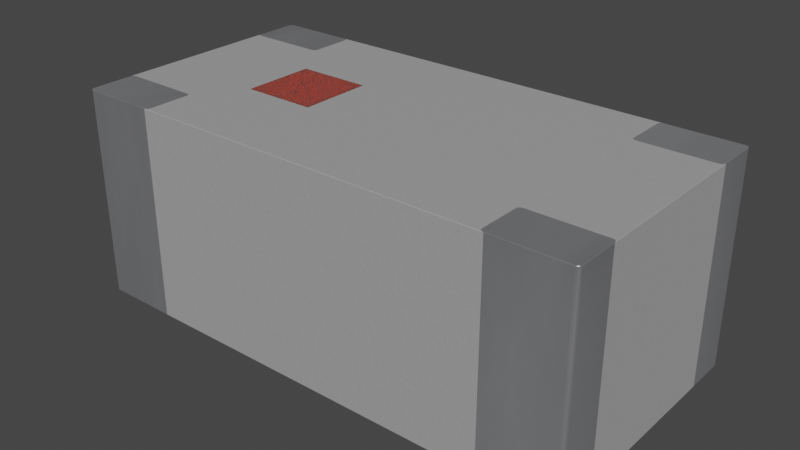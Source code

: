 # Source: 2450AT18D0100E.blend  (saved by Blender 4.1.24; exported with 4.5.12 LTS)
import bpy
from mathutils import Matrix  # noqa: F401  (used for matrix-valued properties, if any)

bpy.ops.wm.read_factory_settings(use_empty=True)
scene = bpy.context.scene
scene.name = 'Scene'

# ---- collections
col_2450at18d0100e = bpy.data.collections.new('2450AT18D0100E'); scene.collection.children.link(col_2450at18d0100e)

# ---- materials (node trees are filled in below, after node groups)
mat_plastic_case_white = bpy.data.materials.new('plastic_case_white')
mat_plastic_case_white.use_transparent_shadow = False
mat_plastic_case_white.preview_render_type = 'CUBE'
mat_metal_pins = bpy.data.materials.new('metal_pins')
mat_metal_pins.use_transparent_shadow = False
mat_metal_pins.preview_render_type = 'CUBE'
mat_plastic_case_pink = bpy.data.materials.new('plastic_case_pink')
mat_plastic_case_pink.use_transparent_shadow = False
mat_plastic_case_pink.preview_render_type = 'CUBE'

# ---- node groups
ng_auto_smooth = bpy.data.node_groups.new('Auto Smooth', 'GeometryNodeTree')
_s = ng_auto_smooth.interface.new_socket(name='Geometry', in_out='OUTPUT', socket_type='NodeSocketGeometry')
_s = ng_auto_smooth.interface.new_socket(name='Geometry', in_out='INPUT', socket_type='NodeSocketGeometry')
_s = ng_auto_smooth.interface.new_socket(name='Angle', in_out='INPUT', socket_type='NodeSocketFloat')
_s.subtype = 'ANGLE'
_s.min_value = 0.0
_s.max_value = 3.142
ng_auto_smooth.is_modifier = True
_N = ng_auto_smooth.nodes; _L = ng_auto_smooth.links
n0 = _N.new('NodeGroupOutput'); n0.name = 'Group Output'; n0.location = (480, -100)
n1 = _N.new('NodeGroupInput'); n1.name = 'Group Input'; n1.location = (-420, -300)
n2 = _N.new('NodeGroupInput'); n2.name = 'Group Input.001'; n2.location = (-60, -100)
n3 = _N.new('GeometryNodeSetShadeSmooth'); n3.name = 'Set Shade Smooth'; n3.location = (120, -100)
n3.domain = 'EDGE'
n4 = _N.new('GeometryNodeSetShadeSmooth'); n4.name = 'Set Shade Smooth.001'; n4.location = (300, -100)
n5 = _N.new('GeometryNodeInputMeshEdgeAngle'); n5.name = 'Edge Angle'; n5.location = (-420, -220)
n6 = _N.new('GeometryNodeInputEdgeSmooth'); n6.name = 'Is Edge Smooth'; n6.location = (-60, -160)
n7 = _N.new('GeometryNodeInputShadeSmooth'); n7.name = 'Is Face Smooth'; n7.location = (-240, -340)
n8 = _N.new('FunctionNodeBooleanMath'); n8.name = 'Boolean Math'; n8.location = (-60, -220)
n9 = _N.new('FunctionNodeCompare'); n9.name = 'Compare'; n9.location = (-240, -180)
n9.operation = 'LESS_EQUAL'
_L.new(n5.outputs[0], n9.inputs[0])
_L.new(n4.outputs[0], n0.inputs[0])
_L.new(n1.outputs[1], n9.inputs[1])
_L.new(n9.outputs[0], n8.inputs[0])
_L.new(n7.outputs[0], n8.inputs[1])
_L.new(n2.outputs[0], n3.inputs[0])
_L.new(n6.outputs[0], n3.inputs[1])
_L.new(n3.outputs[0], n4.inputs[0])
_L.new(n8.outputs[0], n3.inputs[2])
n0.is_active_output = True

# ---- material node trees
mat_plastic_case_white.use_nodes = True; mat_plastic_case_white.node_tree.nodes.clear()
_N = mat_plastic_case_white.node_tree.nodes; _L = mat_plastic_case_white.node_tree.links
n0 = _N.new('ShaderNodeOutputMaterial'); n0.name = 'Material Output'; n0.location = (300, 300)
n1 = _N.new('ShaderNodeBsdfPrincipled'); n1.name = 'Principled BSDF'; n1.location = (-34, 272)
n1.distribution = 'GGX'
n1.subsurface_method = 'BURLEY'
n1.inputs[1].default_value = 0.02
n1.inputs[2].default_value = 0.4636
n1.inputs[3].default_value = 1.4
n1.inputs[10].default_value = 0.3682
n1.inputs[13].default_value = 0.6591
n1.inputs[20].default_value = 0.6709
n1.inputs[24].default_value = 0.1191
n1.inputs[27].default_value = (0.0, 0.0, 0.0, 1.0)
n1.inputs[28].default_value = 1.0
n2 = _N.new('ShaderNodeMapping'); n2.name = 'Mapping'; n2.location = (-1010, 265)
n2.inputs[3].default_value = (3.0, 1.0, 1.0)
n3 = _N.new('ShaderNodeTexCoord'); n3.name = 'Texture Coordinate'; n3.location = (-1250, 180)
n4 = _N.new('ShaderNodeBump'); n4.name = 'Bump'; n4.location = (-376, -99)
n4.inputs[0].default_value = 0.05
n4.inputs[1].default_value = 1.0
n4.inputs[2].default_value = 1.0
n5 = _N.new('ShaderNodeTexNoise'); n5.name = 'Noise Texture'; n5.location = (-662, 176)
n5.inputs[2].default_value = 88.0
n5.inputs[3].default_value = 10.8
n5.inputs[4].default_value = 0.9167
n5.inputs[8].default_value = 1.6
n6 = _N.new('ShaderNodeValToRGB'); n6.name = 'ColorRamp'; n6.location = (-354, 186)
while len(n6.color_ramp.elements) > 1: n6.color_ramp.elements.remove(n6.color_ramp.elements[-1])
n6.color_ramp.elements[0].position = 0.0; n6.color_ramp.elements[0].color = (0.2596, 0.2596, 0.2596, 1.0)
_e = n6.color_ramp.elements.new(1.0); _e.color = (0.6303, 0.6303, 0.6303, 1.0)
n7 = _N.new('ShaderNodeMix'); n7.name = 'Mix'; n7.location = (-204, 152)
n7.data_type = 'RGBA'
n7.inputs[0].default_value = 0.3682
n7.inputs[7].default_value = (0.2525, 0.2525, 0.2525, 1.0)
_L.new(n5.outputs[0], n6.inputs[0])
_L.new(n1.outputs[0], n0.inputs[0])
_L.new(n3.outputs[2], n2.inputs[0])
_L.new(n2.outputs[0], n5.inputs[0])
_L.new(n5.outputs[0], n4.inputs[3])
_L.new(n4.outputs[0], n1.inputs[5])
_L.new(n6.outputs[0], n7.inputs[6])
_L.new(n7.outputs[2], n1.inputs[0])
n0.is_active_output = True
mat_metal_pins.use_nodes = True; mat_metal_pins.node_tree.nodes.clear()
_N = mat_metal_pins.node_tree.nodes; _L = mat_metal_pins.node_tree.links
n0 = _N.new('ShaderNodeMapping'); n0.name = 'Mapping'; n0.location = (-1447, -91)
n0.inputs[3].default_value = (4.8, 1.2, 1.1)
n1 = _N.new('ShaderNodeBsdfPrincipled'); n1.name = 'Principled BSDF'; n1.location = (-560, 254)
n1.distribution = 'GGX'
n1.subsurface_method = 'BURLEY'
n1.inputs[1].default_value = 0.7818
n1.inputs[2].default_value = 0.2886
n1.inputs[3].default_value = 1.45
n1.inputs[13].default_value = 0.0
n1.inputs[27].default_value = (0.0, 0.0, 0.0, 1.0)
n1.inputs[28].default_value = 1.0
n2 = _N.new('ShaderNodeOutputMaterial'); n2.name = 'Material Output.002'; n2.location = (-205, 253)
n2.width = 213
n3 = _N.new('ShaderNodeTexNoise'); n3.name = 'Noise Texture.002'; n3.location = (-1228, -73)
n3.inputs[2].default_value = 0.1
n3.inputs[3].default_value = 7.0
n3.inputs[4].default_value = 0.6
n3.inputs[8].default_value = 0.4
n4 = _N.new('ShaderNodeTexCoord'); n4.name = 'Texture Coordinate'; n4.location = (-1636, -116)
n5 = _N.new('ShaderNodeMix'); n5.name = 'Mix.001'; n5.location = (-921, 45)
n5.data_type = 'RGBA'
n5.inputs[6].default_value = (0.9398, 0.9547, 1.0, 1.0)
n5.inputs[7].default_value = (0.13, 0.1259, 0.1359, 1.0)
n6 = _N.new('ShaderNodeBump'); n6.name = 'Bump.001'; n6.location = (-1001, -227)
n6.inputs[0].default_value = 0.05
n6.inputs[1].default_value = 0.01
n6.inputs[2].default_value = 1.0
_L.new(n1.outputs[0], n2.inputs[0])
_L.new(n3.outputs[0], n6.inputs[3])
_L.new(n0.outputs[0], n3.inputs[0])
_L.new(n3.outputs[0], n5.inputs[0])
_L.new(n4.outputs[3], n0.inputs[0])
_L.new(n5.outputs[2], n1.inputs[0])
_L.new(n6.outputs[0], n1.inputs[5])
n2.is_active_output = True
mat_plastic_case_pink.use_nodes = True; mat_plastic_case_pink.node_tree.nodes.clear()
_N = mat_plastic_case_pink.node_tree.nodes; _L = mat_plastic_case_pink.node_tree.links
n0 = _N.new('ShaderNodeMapping'); n0.name = 'Mapping'; n0.location = (-1285, 476)
n0.inputs[3].default_value = (3.0, 1.0, 1.0)
n1 = _N.new('ShaderNodeOutputMaterial'); n1.name = 'Material Output.001'; n1.location = (26, 511)
n2 = _N.new('ShaderNodeTexCoord'); n2.name = 'Texture Coordinate'; n2.location = (-1524, 391)
n3 = _N.new('ShaderNodeTexNoise'); n3.name = 'Noise Texture'; n3.location = (-936, 387)
n3.inputs[2].default_value = 80.0
n3.inputs[3].default_value = 10.8
n3.inputs[4].default_value = 0.917
n3.inputs[8].default_value = 1.6
n4 = _N.new('ShaderNodeBump'); n4.name = 'Bump'; n4.location = (-650, 112)
n4.inputs[0].default_value = 0.05
n4.inputs[1].default_value = 1.0
n4.inputs[2].default_value = 1.0
n5 = _N.new('ShaderNodeBsdfPrincipled'); n5.name = 'Principled BSDF.001'; n5.location = (-306, 487)
n5.distribution = 'GGX'
n5.subsurface_method = 'BURLEY'
n5.inputs[1].default_value = 0.02
n5.inputs[2].default_value = 0.4636
n5.inputs[3].default_value = 1.4
n5.inputs[8].default_value = 1.0
n5.inputs[10].default_value = 0.1
n5.inputs[13].default_value = 0.3
n5.inputs[18].default_value = 0.2
n5.inputs[27].default_value = (0.0, 0.0, 0.0, 1.0)
n5.inputs[28].default_value = 1.0
n6 = _N.new('ShaderNodeValToRGB'); n6.name = 'ColorRamp'; n6.location = (-677, 433)
while len(n6.color_ramp.elements) > 1: n6.color_ramp.elements.remove(n6.color_ramp.elements[-1])
n6.color_ramp.elements[0].position = 0.0; n6.color_ramp.elements[0].color = (0.4187, 0.118, 0.08069, 1.0)
_e = n6.color_ramp.elements.new(1.0); _e.color = (0.4107, 0.003363, 0.01097, 1.0)
n7 = _N.new('ShaderNodeMix'); n7.name = 'Mix'; n7.location = (-476, 367)
n7.data_type = 'RGBA'
n7.inputs[0].default_value = 0.1
n7.inputs[7].default_value = (0.2542, 0.07185, 0.02519, 1.0)
_L.new(n5.outputs[0], n1.inputs[0])
_L.new(n0.outputs[0], n3.inputs[0])
_L.new(n2.outputs[0], n0.inputs[0])
_L.new(n3.outputs[0], n6.inputs[0])
_L.new(n3.outputs[0], n4.inputs[3])
_L.new(n4.outputs[0], n5.inputs[5])
_L.new(n6.outputs[0], n7.inputs[6])
_L.new(n7.outputs[2], n5.inputs[0])
n1.is_active_output = True

# ---- world
world_world = bpy.data.worlds.new('World'); scene.world = world_world
world_world.use_nodes = True; world_world.node_tree.nodes.clear()
_N = world_world.node_tree.nodes; _L = world_world.node_tree.links
n0 = _N.new('ShaderNodeOutputWorld'); n0.name = 'World Output'; n0.location = (300, 300)
n1 = _N.new('ShaderNodeBackground'); n1.name = 'Background'; n1.location = (10, 300)
n1.inputs[0].default_value = (0.05088, 0.05088, 0.05088, 1.0)
_L.new(n1.outputs[0], n0.inputs[0])
n0.is_active_output = True
world_world.color = (0.05088, 0.05088, 0.05088)
world_world.use_sun_shadow = False
world_world.sun_shadow_jitter_overblur = 0.0

# ---- meshes
me_2450at18d0100e = bpy.data.meshes.new('2450AT18D0100E')
me_2450at18d0100e.from_pydata([(-1.587, -0.7967, 0.0), (-1.575, -0.8, 1.3), (-1.597, 0.7875, 1.3), (-1.597, 0.7875, 0.0), (-1.587, 0.7967, 0.0), (1.587, -0.7967, 0.0), (1.597, -0.7875, 0.0), (1.6, -0.775, 0.0), (1.6, -0.775, 1.3), (1.6, 0.775, 0.0), (1.575, 0.8, 1.3), (-1.575, -0.8, 0.0), (-1.597, -0.7875, 0.0), (-1.6, -0.775, 0.0), (-1.6, -0.775, 1.3), (-1.6, -0.525, 0.0), (-1.587, -0.5033, 0.0), (-1.597, -0.5125, 1.3), (-1.1, -0.525, 0.0), (-1.125, -0.5, 1.3), (-1.1, -0.525, 1.3), (-1.112, -0.5033, 1.3), (-1.103, -0.7875, 1.3), (-1.597, -0.7875, 1.3), (-1.587, -0.7967, 1.3), (-1.575, -0.5, 0.0), (-1.6, 0.525, 1.3), (-1.6, 0.775, 1.3), (-1.6, 0.775, 0.0), (-1.587, 0.7967, 1.3), (-1.575, 0.8, 0.0), (-1.575, 0.8, 1.3), (-1.112, 0.7967, 0.0), (-1.103, 0.7875, 0.0), (-1.1, 0.775, 0.0), (-1.103, 0.7875, 1.3), (-1.112, 0.5033, 0.0), (-1.112, 0.5033, 1.3), (-1.103, 0.5125, 1.3), (-1.112, 0.7967, 1.3), (-1.1, 0.525, 0.0), (1.575, 0.5, 0.0), (1.125, 0.5, 0.0), (1.103, 0.5125, 0.0), (1.1, 0.525, 0.0), (1.125, 0.5, 1.3), (1.103, 0.5125, 1.3), (1.112, 0.5033, 1.3), (1.1, 0.525, 1.3), (1.1, 0.775, 1.3), (1.103, 0.7875, 0.0), (1.112, 0.7967, 0.0), (1.103, 0.7875, 1.3), (1.125, 0.8, 0.0), (1.125, 0.8, 1.3), (1.597, 0.7875, 0.0), (1.6, 0.775, 1.3), (1.597, 0.7875, 1.3), (1.575, 0.5, 1.3), (1.112, 0.7967, 1.3), (1.587, 0.7967, 1.3), (1.597, 0.5125, 1.3), (1.575, 0.8, 0.0), (1.587, 0.7967, 0.0), (1.112, 0.5033, 0.0), (1.597, 0.5125, 0.0), (1.6, -0.525, 0.0), (1.587, -0.5033, 1.3), (1.575, -0.8, 1.3), (1.587, -0.7967, 1.3), (1.597, -0.7875, 1.3), (1.575, -0.8, 0.0), (1.112, -0.7967, 1.3), (1.1, -0.775, 1.3), (1.125, -0.5, 0.0), (1.125, -0.8, 1.3), (1.1, -0.525, 0.0), (1.103, -0.5125, 0.0), (1.125, -0.8, 0.0), (1.6, -0.525, 1.3), (1.597, -0.5125, 1.3), (1.575, -0.5, 1.3), (1.587, 0.5033, 1.3), (-1.125, 0.8, 1.3), (-1.1, 0.525, 1.3), (-1.597, 0.5125, 1.3), (-1.587, 0.5033, 1.3), (-1.125, -0.8, 1.3), (1.125, -0.5, 1.3), (1.112, -0.5033, 1.3), (1.103, -0.5125, 1.3), (-0.4596, 0.225, 1.3), (1.1, 0.775, 0.0), (-1.103, 0.5125, 0.0), (1.1, -0.775, 0.0), (1.575, -0.5, 0.0), (1.597, -0.5125, 0.0), (-1.125, -0.8, 0.0), (-1.6, -0.525, 1.3), (-1.125, 0.8, 0.0), (1.6, 0.525, 1.3), (1.6, 0.525, 0.0), (-1.112, -0.7967, 0.0), (-1.103, -0.7875, 0.0), (-1.1, -0.775, 1.3), (-1.112, -0.7967, 1.3), (-1.1, -0.775, 0.0), (-1.103, -0.5125, 0.0), (-1.112, -0.5033, 0.0), (-1.125, -0.5, 0.0), (-1.103, -0.5125, 1.3), (-1.575, -0.5, 1.3), (-1.597, -0.5125, 0.0), (-1.587, -0.5033, 1.3), (-1.575, 0.5, 1.3), (-1.125, 0.5, 0.0), (-1.125, 0.5, 1.3), (-1.1, 0.775, 1.3), (-1.6, 0.525, 0.0), (-1.597, 0.5125, 0.0), (-1.587, 0.5033, 0.0), (-1.575, 0.5, 0.0), (1.587, 0.5033, 0.0), (1.112, -0.5033, 0.0), (1.1, -0.525, 1.3), (1.103, -0.7875, 0.0), (1.112, -0.7967, 0.0), (1.103, -0.7875, 1.3), (1.587, -0.5033, 0.0), (-0.4596, -0.225, 1.29), (-0.4596, -0.225, 1.3), (-0.9096, -0.225, 1.29), (-0.9096, -0.225, 1.3), (-0.9096, 0.225, 1.29), (-0.9096, 0.225, 1.3), (-0.4596, 0.225, 1.29)], [], [(13, 14, 98, 15), (100, 101, 9, 56), (34, 40, 93, 36, 115, 121, 120, 119, 118, 28, 3, 4, 30, 99, 32, 33), (69, 68, 71, 5), (54, 53, 99, 83), (131, 129, 130, 132), (135, 91, 130, 129), (26, 118, 15, 98), (63, 62, 10, 60), (57, 60, 10, 54, 59, 52, 49, 48, 46, 47, 45, 58, 82, 61, 100, 56), (63, 60, 57, 55), (39, 83, 31, 29, 2, 27, 26, 85, 86, 114, 116, 37, 38, 84, 117, 35), (17, 98, 14, 23, 24, 1, 87, 105, 22, 104, 20, 110, 21, 19, 111, 113), (25, 109, 108, 107, 18, 106, 103, 102, 97, 11, 0, 12, 13, 15, 112, 16), (57, 56, 9, 55), (30, 31, 83, 99), (24, 0, 11, 1), (97, 78, 75, 87), (132, 134, 91, 130), (135, 133, 134, 91), (53, 54, 10, 62), (24, 23, 12, 0), (12, 23, 14, 13), (43, 44, 92, 50, 51, 53, 62, 63, 55, 9, 101, 65, 122, 41, 42, 64), (2, 3, 28, 27), (1, 11, 97, 87), (8, 7, 66, 79), (2, 29, 4, 3), (124, 90, 89, 88, 81, 67, 80, 79, 100, 61, 82, 58, 45, 47, 46, 48, 49, 52, 59, 54, 83, 39, 35, 91, 130, 132, 111, 19, 21, 110, 20, 104, 22, 105, 87, 75, 72, 127, 73), (127, 72, 75, 68, 69, 70, 8, 79, 80, 67, 81, 88, 89, 90, 124, 73), (77, 123, 74, 95, 128, 96, 66, 7, 6, 5, 71, 78, 126, 125, 94, 76), (70, 69, 5, 6), (118, 26, 27, 28), (17, 113, 111, 132, 134, 91, 35, 117, 84, 38, 37, 116, 114, 86, 85, 26, 98), (133, 131, 132, 134), (16, 112, 15, 118, 119, 120, 121, 115, 36, 93, 40, 34, 33, 32, 99, 53, 51, 50, 92, 44, 43, 64, 42, 41, 122, 65, 101, 66, 96, 128, 95, 74, 123, 77, 76, 94, 125, 126, 78, 97, 102, 103, 106, 18, 107, 108, 109, 25), (7, 8, 70, 6), (79, 66, 101, 100), (30, 4, 29, 31), (75, 78, 71, 68), (135, 129, 131, 133)])
me_2450at18d0100e.polygons.foreach_set('use_smooth', [True] * 41)
me_2450at18d0100e.polygons.foreach_set('material_index', [1, 1, 1, 1, 0, 0, 0, 0, 1, 1, 1, 1, 1, 1, 1, 1, 1, 0, 2, 0, 1, 1, 1, 1, 1, 1, 1, 1, 0, 1, 1, 1, 1, 0, 0, 0, 1, 0, 1, 1, 0])
_k = set([(0, 11), (0, 12), (1, 24), (1, 87), (2, 27), (2, 29), (3, 4), (3, 28), (4, 30), (5, 6), (5, 71), (6, 7), (7, 66), (8, 70), (8, 79), (9, 55), (9, 101), (10, 54), (10, 60), (11, 97), (12, 13), (13, 15), (14, 23), (14, 98), (15, 98), (15, 112), (15, 118), (16, 25), (16, 112), (17, 98), (17, 113), (18, 106), (18, 107), (19, 21), (19, 111), (20, 104), (20, 110), (21, 110), (22, 104), (22, 105), (23, 24), (25, 109), (26, 27), (26, 85), (26, 98), (26, 118), (28, 118), (29, 31), (30, 99), (31, 83), (32, 33), (32, 99), (33, 34), (34, 40), (35, 39), (35, 117), (36, 93), (36, 115), (37, 38), (37, 116), (38, 84), (39, 83), (40, 93), (41, 42), (41, 122), (42, 64), (43, 44), (43, 64), (44, 92), (45, 47), (45, 58), (46, 47), (46, 48), (48, 49), (49, 52), (50, 51), (50, 92), (51, 53), (52, 59), (53, 54), (53, 62), (53, 99), (54, 59), (54, 83), (55, 63), (56, 57), (56, 100), (57, 60), (58, 82), (61, 82), (61, 100), (62, 63), (65, 101), (65, 122), (66, 79), (66, 96), (66, 101), (67, 80), (67, 81), (68, 69), (68, 75), (69, 70), (71, 78), (72, 75), (72, 127), (73, 124), (73, 127), (74, 95), (74, 123), (75, 78), (75, 87), (76, 77), (76, 94), (77, 123), (78, 97), (78, 126), (79, 80), (79, 100), (81, 88), (83, 99), (84, 117), (85, 86), (86, 114), (87, 97), (87, 105), (88, 89), (89, 90), (90, 124), (91, 130), (91, 134), (91, 135), (94, 125), (95, 128), (96, 128), (97, 102), (100, 101), (102, 103), (103, 106), (107, 108), (108, 109), (111, 113), (114, 116), (115, 121), (118, 119), (119, 120), (120, 121), (125, 126), (129, 130), (129, 131), (129, 135), (130, 132), (131, 132), (131, 133), (132, 134), (133, 134), (133, 135)])
me_2450at18d0100e.attributes.new('sharp_edge', 'BOOLEAN', 'EDGE').data.foreach_set('value', [ (min(e.vertices), max(e.vertices)) in _k for e in me_2450at18d0100e.edges])
_uv = me_2450at18d0100e.uv_layers.new(name='UVMap')
_uv.uv.foreach_set('vector', [0.2568, 0.2624, 0.2568, 0.6687, 0.3349, 0.6687, 0.3349, 0.2624, 0.663, 0.6687, 0.663, 0.2624, 0.7412, 0.2624, 0.7412, 0.6687, 0.1944, 0.7412, 0.1944, 0.663, 0.1933, 0.6591, 0.1905, 0.6563, 0.1865, 0.6552, 0.04592, 0.6552, 0.04202, 0.6563, 0.03916, 0.6591, 0.03811, 0.663, 0.03811, 0.7412, 0.03916, 0.7451, 0.04202, 0.7479, 0.04592, 0.749, 0.1865, 0.749, 0.1905, 0.7479, 0.1933, 0.7451, 1.034, 0.6687, 1.03, 0.6687, 1.03, 0.2624, 1.034, 0.2624, 0.8897, 0.6687, 0.8897, 0.2624, 0.1865, 0.2624, 0.1865, 0.6687, 0.2538, 0.6655, 0.3945, 0.6655, 0.3945, 0.6687, 0.2538, 0.6687, 0.5693, 0.6655, 0.5693, 0.6687, 0.4287, 0.6687, 0.4287, 0.6655, 0.663, 0.6687, 0.663, 0.2624, 0.3349, 0.2624, 0.3349, 0.6687, 1.034, 0.2624, 1.03, 0.2624, 1.03, 0.6687, 1.034, 0.6687, 1.037, 0.7451, 1.034, 0.7479, 1.03, 0.749, 0.8897, 0.749, 0.8858, 0.7479, 0.8829, 0.7451, 0.8819, 0.7412, 0.8819, 0.663, 0.8829, 0.6591, 0.8858, 0.6563, 0.8897, 0.6552, 1.03, 0.6552, 1.034, 0.6563, 1.037, 0.6591, 1.038, 0.663, 1.038, 0.7412, 1.034, 0.2624, 1.034, 0.6687, 1.037, 0.6687, 1.037, 0.2624, 0.1905, 0.7479, 0.1865, 0.749, 0.04592, 0.749, 0.04202, 0.7479, 0.03916, 0.7451, 0.03811, 0.7412, 0.03811, 0.663, 0.03916, 0.6591, 0.04202, 0.6563, 0.04592, 0.6552, 0.1865, 0.6552, 0.1905, 0.6563, 0.1933, 0.6591, 0.1944, 0.663, 0.1944, 0.7412, 0.1933, 0.7451, 0.03916, 0.3388, 0.03811, 0.3349, 0.03811, 0.2568, 0.03916, 0.2529, 0.04202, 0.25, 0.04592, 0.249, 0.1865, 0.249, 0.1905, 0.25, 0.1933, 0.2529, 0.1944, 0.2568, 0.1944, 0.3349, 0.1933, 0.3388, 0.1905, 0.3417, 0.1865, 0.3427, 0.04592, 0.3427, 0.04202, 0.3417, 0.04592, 0.3427, 0.1865, 0.3427, 0.1905, 0.3417, 0.1933, 0.3388, 0.1944, 0.3349, 0.1944, 0.2568, 0.1933, 0.2529, 0.1905, 0.25, 0.1865, 0.249, 0.04592, 0.249, 0.04202, 0.25, 0.03916, 0.2529, 0.03811, 0.2568, 0.03811, 0.3349, 0.03916, 0.3388, 0.04202, 0.3417, 0.7451, 0.6687, 0.7412, 0.6687, 0.7412, 0.2624, 0.7451, 0.2624, 0.04592, 0.2624, 0.04592, 0.6687, 0.1865, 0.6687, 0.1865, 0.2624, 0.04202, 0.6687, 0.04202, 0.2624, 0.04592, 0.2624, 0.04592, 0.6687, 0.1865, 0.2624, 0.8897, 0.2624, 0.8897, 0.6687, 0.1865, 0.6687, 0.2538, 0.4287, 0.2538, 0.5693, 0.3945, 0.5693, 0.3945, 0.4287, 0.3945, 0.6655, 0.2538, 0.6655, 0.2538, 0.6687, 0.3945, 0.6687, 0.8897, 0.2624, 0.8897, 0.6687, 1.03, 0.6687, 1.03, 0.2624, 0.04202, 0.6687, 0.03916, 0.6687, 0.03916, 0.2624, 0.04202, 0.2624, 0.2529, 0.2624, 0.2529, 0.6687, 0.2568, 0.6687, 0.2568, 0.2624, 0.8829, 0.6591, 0.8819, 0.663, 0.8819, 0.7412, 0.8829, 0.7451, 0.8858, 0.7479, 0.8897, 0.749, 1.03, 0.749, 1.034, 0.7479, 1.037, 0.7451, 1.038, 0.7412, 1.038, 0.663, 1.037, 0.6591, 1.034, 0.6563, 1.03, 0.6552, 0.8897, 0.6552, 0.8858, 0.6563, 0.7451, 0.6687, 0.7451, 0.2624, 0.7412, 0.2624, 0.7412, 0.6687, 0.04592, 0.6687, 0.04592, 0.2624, 0.1865, 0.2624, 0.1865, 0.6687, 0.2568, 0.6687, 0.2568, 0.2624, 0.3349, 0.2624, 0.3349, 0.6687, 0.03916, 0.6687, 0.04202, 0.6687, 0.04202, 0.2624, 0.03916, 0.2624, 0.8819, 0.3349, 0.8829, 0.3388, 0.8858, 0.3417, 0.8897, 0.3427, 1.03, 0.3427, 1.034, 0.3417, 1.037, 0.3388, 1.038, 0.3349, 1.038, 0.663, 1.037, 0.6591, 1.034, 0.6563, 1.03, 0.6552, 0.8897, 0.6552, 0.8858, 0.6563, 0.8829, 0.6591, 0.8819, 0.663, 0.8819, 0.7412, 0.8829, 0.7451, 0.8858, 0.7479, 0.8897, 0.749, 0.1865, 0.749, 0.1905, 0.7479, 0.1933, 0.7451, 0.3945, 0.5693, 0.3945, 0.4287, 0.2538, 0.4287, 0.04592, 0.3427, 0.1865, 0.3427, 0.1905, 0.3417, 0.1933, 0.3388, 0.1944, 0.3349, 0.1944, 0.2568, 0.1933, 0.2529, 0.1905, 0.25, 0.1865, 0.249, 0.8897, 0.249, 0.8858, 0.25, 0.8829, 0.2529, 0.8819, 0.2568, 0.8829, 0.2529, 0.8858, 0.25, 0.8897, 0.249, 1.03, 0.249, 1.034, 0.25, 1.037, 0.2529, 1.038, 0.2568, 1.038, 0.3349, 1.037, 0.3388, 1.034, 0.3417, 1.03, 0.3427, 0.8897, 0.3427, 0.8858, 0.3417, 0.8829, 0.3388, 0.8819, 0.3349, 0.8819, 0.2568, 0.8829, 0.3388, 0.8858, 0.3417, 0.8897, 0.3427, 1.03, 0.3427, 1.034, 0.3417, 1.037, 0.3388, 1.038, 0.3349, 1.038, 0.2568, 1.037, 0.2529, 1.034, 0.25, 1.03, 0.249, 0.8897, 0.249, 0.8858, 0.25, 0.8829, 0.2529, 0.8819, 0.2568, 0.8819, 0.3349, 1.037, 0.6687, 1.034, 0.6687, 1.034, 0.2624, 1.037, 0.2624, 0.663, 0.2624, 0.663, 0.6687, 0.7412, 0.6687, 0.7412, 0.2624, 0.03916, 0.3388, 0.04202, 0.3417, 0.04592, 0.3427, 0.2538, 0.4287, 0.2538, 0.5693, 0.3945, 0.5693, 0.1933, 0.7451, 0.1944, 0.7412, 0.1944, 0.663, 0.1933, 0.6591, 0.1905, 0.6563, 0.1865, 0.6552, 0.04592, 0.6552, 0.04202, 0.6563, 0.03916, 0.6591, 0.03811, 0.663, 0.03811, 0.3349, 0.5693, 0.6655, 0.4287, 0.6655, 0.4287, 0.6687, 0.5693, 0.6687, 0.04202, 0.3417, 0.03916, 0.3388, 0.03811, 0.3349, 0.03811, 0.663, 0.03916, 0.6591, 0.04202, 0.6563, 0.04592, 0.6552, 0.1865, 0.6552, 0.1905, 0.6563, 0.1933, 0.6591, 0.1944, 0.663, 0.1944, 0.7412, 0.1933, 0.7451, 0.1905, 0.7479, 0.1865, 0.749, 0.8897, 0.749, 0.8858, 0.7479, 0.8829, 0.7451, 0.8819, 0.7412, 0.8819, 0.663, 0.8829, 0.6591, 0.8858, 0.6563, 0.8897, 0.6552, 1.03, 0.6552, 1.034, 0.6563, 1.037, 0.6591, 1.038, 0.663, 1.038, 0.3349, 1.037, 0.3388, 1.034, 0.3417, 1.03, 0.3427, 0.8897, 0.3427, 0.8858, 0.3417, 0.8829, 0.3388, 0.8819, 0.3349, 0.8819, 0.2568, 0.8829, 0.2529, 0.8858, 0.25, 0.8897, 0.249, 0.1865, 0.249, 0.1905, 0.25, 0.1933, 0.2529, 0.1944, 0.2568, 0.1944, 0.3349, 0.1933, 0.3388, 0.1905, 0.3417, 0.1865, 0.3427, 0.04592, 0.3427, 0.2568, 0.2624, 0.2568, 0.6687, 0.2529, 0.6687, 0.2529, 0.2624, 0.3349, 0.6687, 0.3349, 0.2624, 0.663, 0.2624, 0.663, 0.6687, 0.04592, 0.2624, 0.04202, 0.2624, 0.04202, 0.6687, 0.04592, 0.6687, 0.8897, 0.6687, 0.8897, 0.2624, 1.03, 0.2624, 1.03, 0.6687, 0.3945, 0.5693, 0.3945, 0.4287, 0.2538, 0.4287, 0.2538, 0.5693])
me_2450at18d0100e.materials.append(mat_plastic_case_white)
me_2450at18d0100e.materials.append(mat_metal_pins)
me_2450at18d0100e.materials.append(mat_plastic_case_pink)
me_2450at18d0100e.update()
me_2450at18d0100e.normals_split_custom_set([tuple(v) for v in zip(*[iter([-0.9914, -0.1305, 0.0, -0.9914, -0.1305, 0.0, -1.0, 0.0, 0.0, -1.0, 0.0, 0.0, 1.0, 0.0, 0.0, 1.0, 0.0, 0.0, 0.9914, 0.1305, 0.0, 0.9914, 0.1305, 0.0, 0.0, 0.0, -1.0, 0.0, 0.0, -1.0, 0.0, 0.0, -1.0, 0.0, 0.0, -1.0, 0.0, 0.0, -1.0, 0.0, 0.0, -1.0, 0.0, 0.0, -1.0, 0.0, 0.0, -1.0, 0.0, 0.0, -1.0, 0.0, 0.0, -1.0, 0.0, 0.0, -1.0, 0.0, 0.0, -1.0, 0.0, 0.0, -1.0, 0.0, 0.0, -1.0, 0.0, 0.0, -1.0, 0.0, 0.0, -1.0, 0.5, -0.866, 0.0, 0.1305, -0.9914, 0.0, 0.1305, -0.9914, 0.0, 0.5, -0.866, 0.0, 0.0, 1.0, 0.0, 0.0, 1.0, 0.0, 0.0, 1.0, 0.0, 0.0, 1.0, 0.0, 0.0, -1.0, 0.0, 0.0, -1.0, 0.0, 0.0, -1.0, 0.0, 0.0, -1.0, 0.0, 1.0, 0.0, 0.0, 1.0, 0.0, 0.0, 1.0, 0.0, 0.0, 1.0, 0.0, 0.0, -1.0, 0.0, 0.0, -1.0, 0.0, 0.0, -1.0, 0.0, 0.0, -1.0, 0.0, 0.0, 0.5, 0.866, 0.0, 0.1305, 0.9914, 0.0, 0.1305, 0.9914, 0.0, 0.5, 0.866, 0.0, 0.0, 0.0, 1.0, 0.0, 0.0, 1.0, 0.0, 0.0, 1.0, 0.0, 0.0, 1.0, 0.0, 0.0, 1.0, 0.0, 0.0, 1.0, 0.0, 0.0, 1.0, 0.0, 0.0, 1.0, 0.0, 0.0, 1.0, 0.0, 0.0, 1.0, 0.0, 0.0, 1.0, 0.0, 0.0, 1.0, 0.0, 0.0, 1.0, 0.0, 0.0, 1.0, 0.0, 0.0, 1.0, 0.0, 0.0, 1.0, 0.5, 0.866, 0.0, 0.5, 0.866, 0.0, 0.866, 0.5, 0.0, 0.866, 0.5, 0.0, 0.0, 0.0, 1.0, 0.0, 0.0, 1.0, 0.0, 0.0, 1.0, 0.0, 0.0, 1.0, 0.0, 0.0, 1.0, 0.0, 0.0, 1.0, 0.0, 0.0, 1.0, 0.0, 0.0, 1.0, 0.0, 0.0, 1.0, 0.0, 0.0, 1.0, 0.0, 0.0, 1.0, 0.0, 0.0, 1.0, 0.0, 0.0, 1.0, 0.0, 0.0, 1.0, 0.0, 0.0, 1.0, 0.0, 0.0, 1.0, -3.741e-08, 0.0, 1.0, -3.741e-08, 0.0, 1.0, -3.741e-08, 0.0, 1.0, -3.741e-08, 0.0, 1.0, -3.741e-08, 0.0, 1.0, -3.741e-08, 0.0, 1.0, -3.741e-08, 0.0, 1.0, -3.741e-08, 0.0, 1.0, -3.741e-08, 0.0, 1.0, -3.741e-08, 0.0, 1.0, -3.741e-08, 0.0, 1.0, -3.741e-08, 0.0, 1.0, -3.741e-08, 0.0, 1.0, -3.741e-08, 0.0, 1.0, -3.741e-08, 0.0, 1.0, -3.741e-08, 0.0, 1.0, 0.0, 0.0, -1.0, 0.0, 0.0, -1.0, 0.0, 0.0, -1.0, 0.0, 0.0, -1.0, 0.0, 0.0, -1.0, 0.0, 0.0, -1.0, 0.0, 0.0, -1.0, 0.0, 0.0, -1.0, 0.0, 0.0, -1.0, 0.0, 0.0, -1.0, 0.0, 0.0, -1.0, 0.0, 0.0, -1.0, 0.0, 0.0, -1.0, 0.0, 0.0, -1.0, 0.0, 0.0, -1.0, 0.0, 0.0, -1.0, 0.866, 0.5, 0.0, 0.9914, 0.1305, 0.0, 0.9914, 0.1305, 0.0, 0.866, 0.5, 0.0, -0.1305, 0.9914, 0.0, -0.1305, 0.9914, 0.0, 0.0, 1.0, 0.0, 0.0, 1.0, 0.0, -0.5, -0.866, 0.0, -0.5, -0.866, 0.0, -0.1305, -0.9914, 0.0, -0.1305, -0.9914, 0.0, 0.0, -1.0, 0.0, 0.0, -1.0, 0.0, 0.0, -1.0, 0.0, 0.0, -1.0, 0.0, 0.0, 0.0, -1.0, 0.0, 0.0, -1.0, 0.0, 0.0, -1.0, 0.0, 0.0, -1.0, 0.0, 1.0, 0.0, 0.0, 1.0, 0.0, 0.0, 1.0, 0.0, 0.0, 1.0, 0.0, 0.0, 1.0, 0.0, 0.0, 1.0, 0.0, 0.1305, 0.9914, 0.0, 0.1305, 0.9914, 0.0, -0.5, -0.866, 0.0, -0.866, -0.5, 0.0, -0.866, -0.5, 0.0, -0.5, -0.866, 0.0, -0.866, -0.5, 0.0, -0.866, -0.5, 0.0, -0.9914, -0.1305, 0.0, -0.9914, -0.1305, 0.0, 0.0, 0.0, -1.0, 0.0, 0.0, -1.0, 0.0, 0.0, -1.0, 0.0, 0.0, -1.0, 0.0, 0.0, -1.0, 0.0, 0.0, -1.0, 0.0, 0.0, -1.0, 0.0, 0.0, -1.0, 0.0, 0.0, -1.0, 0.0, 0.0, -1.0, 0.0, 0.0, -1.0, 0.0, 0.0, -1.0, 0.0, 0.0, -1.0, 0.0, 0.0, -1.0, 0.0, 0.0, -1.0, 0.0, 0.0, -1.0, -0.866, 0.5, 0.0, -0.866, 0.5, 0.0, -0.9914, 0.1305, 0.0, -0.9914, 0.1305, 0.0, -0.1305, -0.9914, 0.0, -0.1305, -0.9914, 0.0, 0.0, -1.0, 0.0, 0.0, -1.0, 0.0, 0.9914, -0.1305, 0.0, 0.9914, -0.1305, 0.0, 1.0, 0.0, 0.0, 1.0, 0.0, 0.0, -0.866, 0.5, 0.0, -0.5, 0.866, 0.0, -0.5, 0.866, 0.0, -0.866, 0.5, 0.0, -7.776e-09, 0.0, 1.0, -7.776e-09, 0.0, 1.0, -7.776e-09, 0.0, 1.0, -7.776e-09, 0.0, 1.0, -7.776e-09, 0.0, 1.0, -7.776e-09, 0.0, 1.0, -7.776e-09, 0.0, 1.0, -7.776e-09, 0.0, 1.0, -7.776e-09, 0.0, 1.0, -7.776e-09, 0.0, 1.0, -7.776e-09, 0.0, 1.0, -7.776e-09, 0.0, 1.0, -7.776e-09, 0.0, 1.0, -7.776e-09, 0.0, 1.0, -7.776e-09, 0.0, 1.0, -7.776e-09, 0.0, 1.0, -7.776e-09, 0.0, 1.0, -7.776e-09, 0.0, 1.0, -7.776e-09, 0.0, 1.0, -7.776e-09, 0.0, 1.0, -7.776e-09, 0.0, 1.0, -7.776e-09, 0.0, 1.0, 1.994e-08, 0.0, 1.0, 3.329e-08, 0.0, 1.0, -7.776e-09, 0.0, 1.0, 6.384e-08, 0.0, 1.0, 1.444e-07, 0.0, 1.0, -7.776e-09, 0.0, 1.0, -7.776e-09, 0.0, 1.0, -7.776e-09, 0.0, 1.0, -7.776e-09, 0.0, 1.0, -7.776e-09, 0.0, 1.0, -7.776e-09, 0.0, 1.0, -7.776e-09, 0.0, 1.0, -7.776e-09, 0.0, 1.0, -7.776e-09, 0.0, 1.0, -7.776e-09, 0.0, 1.0, -7.776e-09, 0.0, 1.0, -7.776e-09, 0.0, 1.0, 0.0, 0.0, 1.0, 0.0, 0.0, 1.0, 0.0, 0.0, 1.0, 0.0, 0.0, 1.0, 0.0, 0.0, 1.0, 0.0, 0.0, 1.0, 0.0, 0.0, 1.0, 0.0, 0.0, 1.0, 0.0, 0.0, 1.0, 0.0, 0.0, 1.0, 0.0, 0.0, 1.0, 0.0, 0.0, 1.0, 0.0, 0.0, 1.0, 0.0, 0.0, 1.0, 0.0, 0.0, 1.0, 0.0, 0.0, 1.0, 0.0, 0.0, -1.0, 0.0, 0.0, -1.0, 0.0, 0.0, -1.0, 0.0, 0.0, -1.0, 0.0, 0.0, -1.0, 0.0, 0.0, -1.0, 0.0, 0.0, -1.0, 0.0, 0.0, -1.0, 0.0, 0.0, -1.0, 0.0, 0.0, -1.0, 0.0, 0.0, -1.0, 0.0, 0.0, -1.0, 0.0, 0.0, -1.0, 0.0, 0.0, -1.0, 0.0, 0.0, -1.0, 0.0, 0.0, -1.0, 0.866, -0.5, 0.0, 0.5, -0.866, 0.0, 0.5, -0.866, 0.0, 0.866, -0.5, 0.0, -1.0, 0.0, 0.0, -1.0, 0.0, 0.0, -0.9914, 0.1305, 0.0, -0.9914, 0.1305, 0.0, 1.642e-07, 0.0, 1.0, 1.642e-07, 0.0, 1.0, 1.444e-07, 0.0, 1.0, 6.384e-08, 0.0, 1.0, 1.642e-07, 0.0, 1.0, 3.329e-08, 0.0, 1.0, 1.994e-08, 0.0, 1.0, 1.642e-07, 0.0, 1.0, 1.642e-07, 0.0, 1.0, 1.642e-07, 0.0, 1.0, 1.642e-07, 0.0, 1.0, 1.642e-07, 0.0, 1.0, 1.642e-07, 0.0, 1.0, 1.642e-07, 0.0, 1.0, 1.642e-07, 0.0, 1.0, 1.642e-07, 0.0, 1.0, 1.642e-07, 0.0, 1.0, -1.0, 0.0, 0.0, -1.0, 0.0, 0.0, -1.0, 0.0, 0.0, -1.0, 0.0, 0.0, 0.0, 0.0, -1.0, 0.0, 0.0, -1.0, 0.0, 0.0, -1.0, 0.0, 0.0, -1.0, 0.0, 0.0, -1.0, 0.0, 0.0, -1.0, 0.0, 0.0, -1.0, 0.0, 0.0, -1.0, 0.0, 0.0, -1.0, 0.0, 0.0, -1.0, 0.0, 0.0, -1.0, 0.0, 0.0, -1.0, 0.0, 0.0, -1.0, 0.0, 0.0, -1.0, 0.0, 0.0, -1.0, 0.0, 0.0, -1.0, 0.0, 0.0, -1.0, 0.0, 0.0, -1.0, 0.0, 0.0, -1.0, 0.0, 0.0, -1.0, 0.0, 0.0, -1.0, 0.0, 0.0, -1.0, 0.0, 0.0, -1.0, 0.0, 0.0, -1.0, 0.0, 0.0, -1.0, 0.0, 0.0, -1.0, 0.0, 0.0, -1.0, 0.0, 0.0, -1.0, 0.0, 0.0, -1.0, 0.0, 0.0, -1.0, 0.0, 0.0, -1.0, 0.0, 0.0, -1.0, 0.0, 0.0, -1.0, 0.0, 0.0, -1.0, 0.0, 0.0, -1.0, 0.0, 0.0, -1.0, 0.0, 0.0, -1.0, 0.0, 0.0, -1.0, 0.0, 0.0, -1.0, 0.0, 0.0, -1.0, 0.0, 0.0, -1.0, 0.0, 0.0, -1.0, 0.0, 0.0, -1.0, 0.0, 0.0, -1.0, 0.0, 0.0, -1.0, 0.0, 0.0, -1.0, 0.0, 0.0, -1.0, 0.0, 0.0, -1.0, 0.9914, -0.1305, 0.0, 0.9914, -0.1305, 0.0, 0.866, -0.5, 0.0, 0.866, -0.5, 0.0, 1.0, 0.0, 0.0, 1.0, 0.0, 0.0, 1.0, 0.0, 0.0, 1.0, 0.0, 0.0, -0.1305, 0.9914, 0.0, -0.5, 0.866, 0.0, -0.5, 0.866, 0.0, -0.1305, 0.9914, 0.0, 0.0, -1.0, 0.0, 0.0, -1.0, 0.0, 0.1305, -0.9914, 0.0, 0.1305, -0.9914, 0.0, 0.0, 0.0, -1.0, 0.0, 0.0, -1.0, 0.0, 0.0, -1.0, 0.0, 0.0, -1.0])] * 3)])

# ---- objects
ob_2450at18d0100e = bpy.data.objects.new('2450AT18D0100E', me_2450at18d0100e)

# ---- transforms, parenting, visibility, modifiers, constraints
ob_2450at18d0100e.location = (0.0, 0.0, 0.0)
_m = ob_2450at18d0100e.modifiers.new('Bevel', 'BEVEL')
_m.width = 0.003
_m.width_pct = 0.003
_m.segments = 3
_m = ob_2450at18d0100e.modifiers.new('Auto Smooth', 'NODES')
_m.node_group = ng_auto_smooth
_gi = [s.identifier for s in ng_auto_smooth.interface.items_tree if s.item_type == 'SOCKET' and s.in_out == 'INPUT']
_m[_gi[1]] = 0.5236  # Angle

# ---- collection membership
col_2450at18d0100e.objects.link(ob_2450at18d0100e)

# ---- scene / render settings (as saved in the file)
scene.frame_start = 1; scene.frame_end = 250; scene.frame_set(1)
scene.render.engine = 'CYCLES'
scene.cycles.sampling_pattern = 'TABULATED_SOBOL'
scene.cycles.use_light_tree = False
scene.eevee.ray_tracing_options.trace_max_roughness = 0.0
scene.view_settings.view_transform = 'Filmic'
bpy.context.view_layer.update()

# ---- added for rendering (the .blend has no active camera and no usable light): camera, sun
cam_auto = bpy.data.cameras.new('AutoCamera')
cam_auto.lens = 50.0
cam_auto.sensor_width = 36.0
cam_auto.clip_end = 1000.0
ob_auto_camera = bpy.data.objects.new('AutoCamera', cam_auto)
scene.collection.objects.link(ob_auto_camera)
ob_auto_camera.location = (3.52194, -4.22632, 3.46755)
ob_auto_camera.rotation_euler = (1.09748, -7.21219e-08, 0.694738)
scene.camera = ob_auto_camera
light_auto_sun = bpy.data.lights.new('AutoSun', 'SUN')
light_auto_sun.energy = 3.0
light_auto_sun.angle = 0.0523599
ob_auto_sun = bpy.data.objects.new('AutoSun', light_auto_sun)
scene.collection.objects.link(ob_auto_sun)
ob_auto_sun.rotation_euler = (0.872665, 0.174533, 0.523599)
bpy.context.view_layer.update()
